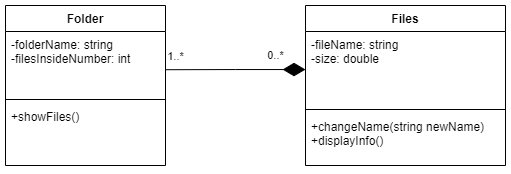

The diagram above was exported from draw.io. Its source (the exported page's mxGraphModel, read from the mxfile embedded in the PNG):
<mxGraphModel dx="495" dy="621" grid="1" gridSize="10" guides="1" tooltips="1" connect="1" arrows="1" fold="1" page="1" pageScale="1" pageWidth="827" pageHeight="1169" math="0" shadow="0">
  <root>
    <mxCell id="0" />
    <mxCell id="1" parent="0" />
    <mxCell id="uwrG3636k8uo_NEmxva6-1" value="Files" style="swimlane;fontStyle=1;align=center;verticalAlign=top;childLayout=stackLayout;horizontal=1;startSize=26;horizontalStack=0;resizeParent=1;resizeParentMax=0;resizeLast=0;collapsible=1;marginBottom=0;" vertex="1" parent="1">
      <mxGeometry x="420" y="270" width="200" height="160" as="geometry" />
    </mxCell>
    <mxCell id="uwrG3636k8uo_NEmxva6-2" value="-fileName: string&#10;-size: double" style="text;strokeColor=none;fillColor=none;align=left;verticalAlign=top;spacingLeft=4;spacingRight=4;overflow=hidden;rotatable=0;points=[[0,0.5],[1,0.5]];portConstraint=eastwest;" vertex="1" parent="uwrG3636k8uo_NEmxva6-1">
      <mxGeometry y="26" width="200" height="74" as="geometry" />
    </mxCell>
    <mxCell id="uwrG3636k8uo_NEmxva6-3" value="" style="line;strokeWidth=1;fillColor=none;align=left;verticalAlign=middle;spacingTop=-1;spacingLeft=3;spacingRight=3;rotatable=0;labelPosition=right;points=[];portConstraint=eastwest;strokeColor=inherit;" vertex="1" parent="uwrG3636k8uo_NEmxva6-1">
      <mxGeometry y="100" width="200" height="8" as="geometry" />
    </mxCell>
    <mxCell id="uwrG3636k8uo_NEmxva6-4" value="+changeName(string newName)&#10;+displayInfo()" style="text;strokeColor=none;fillColor=none;align=left;verticalAlign=top;spacingLeft=4;spacingRight=4;overflow=hidden;rotatable=0;points=[[0,0.5],[1,0.5]];portConstraint=eastwest;" vertex="1" parent="uwrG3636k8uo_NEmxva6-1">
      <mxGeometry y="108" width="200" height="52" as="geometry" />
    </mxCell>
    <mxCell id="uwrG3636k8uo_NEmxva6-5" value="Folder" style="swimlane;fontStyle=1;align=center;verticalAlign=top;childLayout=stackLayout;horizontal=1;startSize=26;horizontalStack=0;resizeParent=1;resizeParentMax=0;resizeLast=0;collapsible=1;marginBottom=0;" vertex="1" parent="1">
      <mxGeometry x="120" y="270" width="160" height="160" as="geometry" />
    </mxCell>
    <mxCell id="uwrG3636k8uo_NEmxva6-6" value="-folderName: string&#10;-filesInsideNumber: int" style="text;strokeColor=none;fillColor=none;align=left;verticalAlign=top;spacingLeft=4;spacingRight=4;overflow=hidden;rotatable=0;points=[[0,0.5],[1,0.5]];portConstraint=eastwest;" vertex="1" parent="uwrG3636k8uo_NEmxva6-5">
      <mxGeometry y="26" width="160" height="64" as="geometry" />
    </mxCell>
    <mxCell id="uwrG3636k8uo_NEmxva6-7" value="" style="line;strokeWidth=1;fillColor=none;align=left;verticalAlign=middle;spacingTop=-1;spacingLeft=3;spacingRight=3;rotatable=0;labelPosition=right;points=[];portConstraint=eastwest;strokeColor=inherit;" vertex="1" parent="uwrG3636k8uo_NEmxva6-5">
      <mxGeometry y="90" width="160" height="8" as="geometry" />
    </mxCell>
    <mxCell id="uwrG3636k8uo_NEmxva6-8" value="+showFiles()" style="text;strokeColor=none;fillColor=none;align=left;verticalAlign=top;spacingLeft=4;spacingRight=4;overflow=hidden;rotatable=0;points=[[0,0.5],[1,0.5]];portConstraint=eastwest;" vertex="1" parent="uwrG3636k8uo_NEmxva6-5">
      <mxGeometry y="98" width="160" height="62" as="geometry" />
    </mxCell>
    <mxCell id="uwrG3636k8uo_NEmxva6-10" value="" style="edgeStyle=orthogonalEdgeStyle;rounded=0;orthogonalLoop=1;jettySize=auto;html=1;entryX=1.001;entryY=0.597;entryDx=0;entryDy=0;entryPerimeter=0;endArrow=none;endFill=0;startArrow=diamondThin;startFill=1;endSize=6;startSize=20;" edge="1" parent="1" source="uwrG3636k8uo_NEmxva6-2" target="uwrG3636k8uo_NEmxva6-6">
      <mxGeometry relative="1" as="geometry">
        <Array as="points">
          <mxPoint x="350" y="334" />
          <mxPoint x="350" y="334" />
        </Array>
      </mxGeometry>
    </mxCell>
    <mxCell id="uwrG3636k8uo_NEmxva6-11" value="0..*" style="edgeLabel;html=1;align=center;verticalAlign=middle;resizable=0;points=[];" vertex="1" connectable="0" parent="uwrG3636k8uo_NEmxva6-10">
      <mxGeometry x="-0.8541" y="1" relative="1" as="geometry">
        <mxPoint x="-20" y="-15" as="offset" />
      </mxGeometry>
    </mxCell>
    <mxCell id="uwrG3636k8uo_NEmxva6-12" value="1..*" style="edgeLabel;html=1;align=center;verticalAlign=middle;resizable=0;points=[];" vertex="1" connectable="0" parent="uwrG3636k8uo_NEmxva6-10">
      <mxGeometry x="0.6333" y="-1" relative="1" as="geometry">
        <mxPoint x="-16" y="-13" as="offset" />
      </mxGeometry>
    </mxCell>
  </root>
</mxGraphModel>